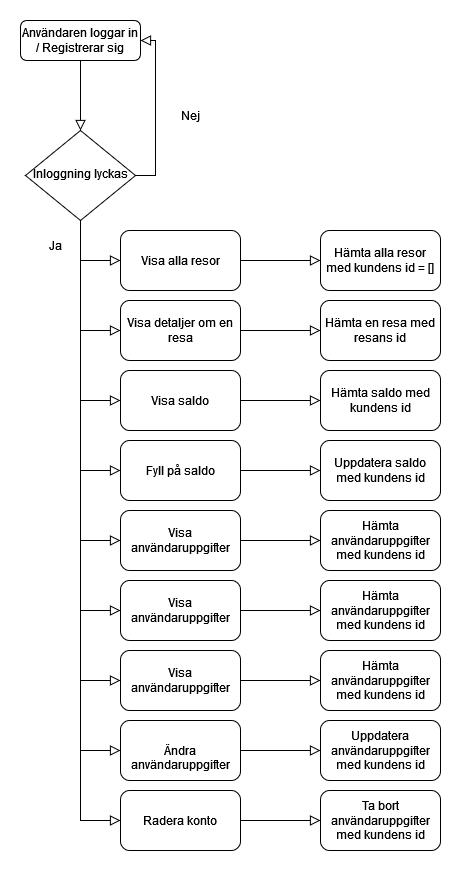

The diagram above was exported from draw.io. Its source (the exported page's mxGraphModel, read from the mxfile embedded in the PNG):
<mxGraphModel dx="1422" dy="772" grid="1" gridSize="10" guides="1" tooltips="1" connect="1" arrows="1" fold="1" page="1" pageScale="1" pageWidth="827" pageHeight="1169" math="0" shadow="0">
  <root>
    <mxCell id="WIyWlLk6GJQsqaUBKTNV-0" />
    <mxCell id="WIyWlLk6GJQsqaUBKTNV-1" parent="WIyWlLk6GJQsqaUBKTNV-0" />
    <mxCell id="OFECmpX_3ulI-2_2-J6U-0" value="Användaren loggar in / Registrerar sig" style="rounded=1;whiteSpace=wrap;html=1;fontSize=12;glass=0;strokeWidth=1;shadow=0;" parent="WIyWlLk6GJQsqaUBKTNV-1" vertex="1">
      <mxGeometry x="180" y="80" width="120" height="40" as="geometry" />
    </mxCell>
    <mxCell id="OFECmpX_3ulI-2_2-J6U-1" value="Inloggning lyckas" style="rhombus;whiteSpace=wrap;html=1;shadow=0;fontFamily=Helvetica;fontSize=12;align=center;strokeWidth=1;spacing=6;spacingTop=-4;" parent="WIyWlLk6GJQsqaUBKTNV-1" vertex="1">
      <mxGeometry x="185" y="190" width="110" height="90" as="geometry" />
    </mxCell>
    <mxCell id="OFECmpX_3ulI-2_2-J6U-2" value="" style="rounded=0;html=1;jettySize=auto;orthogonalLoop=1;fontSize=11;endArrow=block;endFill=0;endSize=8;strokeWidth=1;shadow=0;labelBackgroundColor=none;edgeStyle=orthogonalEdgeStyle;exitX=0.5;exitY=1;exitDx=0;exitDy=0;entryX=0;entryY=0.5;entryDx=0;entryDy=0;" parent="WIyWlLk6GJQsqaUBKTNV-1" source="OFECmpX_3ulI-2_2-J6U-1" target="OFECmpX_3ulI-2_2-J6U-7" edge="1">
      <mxGeometry relative="1" as="geometry">
        <mxPoint x="250" y="380" as="sourcePoint" />
        <mxPoint x="240" y="330" as="targetPoint" />
      </mxGeometry>
    </mxCell>
    <mxCell id="OFECmpX_3ulI-2_2-J6U-3" value="" style="rounded=0;html=1;jettySize=auto;orthogonalLoop=1;fontSize=11;endArrow=block;endFill=0;endSize=8;strokeWidth=1;shadow=0;labelBackgroundColor=none;edgeStyle=orthogonalEdgeStyle;exitX=1;exitY=0.5;exitDx=0;exitDy=0;entryX=1;entryY=0.5;entryDx=0;entryDy=0;" parent="WIyWlLk6GJQsqaUBKTNV-1" source="OFECmpX_3ulI-2_2-J6U-1" target="OFECmpX_3ulI-2_2-J6U-0" edge="1">
      <mxGeometry relative="1" as="geometry">
        <mxPoint x="250" y="290" as="sourcePoint" />
        <mxPoint x="250" y="340" as="targetPoint" />
      </mxGeometry>
    </mxCell>
    <mxCell id="OFECmpX_3ulI-2_2-J6U-4" value="" style="rounded=0;html=1;jettySize=auto;orthogonalLoop=1;fontSize=11;endArrow=block;endFill=0;endSize=8;strokeWidth=1;shadow=0;labelBackgroundColor=none;edgeStyle=orthogonalEdgeStyle;exitX=0.5;exitY=1;exitDx=0;exitDy=0;" parent="WIyWlLk6GJQsqaUBKTNV-1" source="OFECmpX_3ulI-2_2-J6U-0" edge="1">
      <mxGeometry relative="1" as="geometry">
        <mxPoint x="250" y="290" as="sourcePoint" />
        <mxPoint x="240" y="190" as="targetPoint" />
      </mxGeometry>
    </mxCell>
    <mxCell id="OFECmpX_3ulI-2_2-J6U-5" value="Ja" style="text;html=1;strokeColor=none;fillColor=none;align=center;verticalAlign=middle;whiteSpace=wrap;rounded=0;" parent="WIyWlLk6GJQsqaUBKTNV-1" vertex="1">
      <mxGeometry x="200" y="290" width="30" height="30" as="geometry" />
    </mxCell>
    <mxCell id="OFECmpX_3ulI-2_2-J6U-6" value="Nej" style="text;html=1;strokeColor=none;fillColor=none;align=center;verticalAlign=middle;whiteSpace=wrap;rounded=0;" parent="WIyWlLk6GJQsqaUBKTNV-1" vertex="1">
      <mxGeometry x="320" y="160" width="60" height="30" as="geometry" />
    </mxCell>
    <mxCell id="OFECmpX_3ulI-2_2-J6U-7" value="Visa alla resor" style="rounded=1;whiteSpace=wrap;html=1;" parent="WIyWlLk6GJQsqaUBKTNV-1" vertex="1">
      <mxGeometry x="280" y="290" width="120" height="60" as="geometry" />
    </mxCell>
    <mxCell id="OFECmpX_3ulI-2_2-J6U-10" value="Visa detaljer om en resa" style="rounded=1;whiteSpace=wrap;html=1;" parent="WIyWlLk6GJQsqaUBKTNV-1" vertex="1">
      <mxGeometry x="280" y="360" width="120" height="60" as="geometry" />
    </mxCell>
    <mxCell id="OFECmpX_3ulI-2_2-J6U-11" value="Visa saldo" style="rounded=1;whiteSpace=wrap;html=1;" parent="WIyWlLk6GJQsqaUBKTNV-1" vertex="1">
      <mxGeometry x="280" y="430" width="120" height="60" as="geometry" />
    </mxCell>
    <mxCell id="OFECmpX_3ulI-2_2-J6U-12" value="Fyll på saldo" style="rounded=1;whiteSpace=wrap;html=1;" parent="WIyWlLk6GJQsqaUBKTNV-1" vertex="1">
      <mxGeometry x="280" y="500" width="120" height="60" as="geometry" />
    </mxCell>
    <mxCell id="OFECmpX_3ulI-2_2-J6U-13" value="" style="rounded=0;html=1;jettySize=auto;orthogonalLoop=1;fontSize=11;endArrow=block;endFill=0;endSize=8;strokeWidth=1;shadow=0;labelBackgroundColor=none;edgeStyle=orthogonalEdgeStyle;entryX=0;entryY=0.5;entryDx=0;entryDy=0;" parent="WIyWlLk6GJQsqaUBKTNV-1" target="OFECmpX_3ulI-2_2-J6U-10" edge="1">
      <mxGeometry relative="1" as="geometry">
        <mxPoint x="240" y="320" as="sourcePoint" />
        <mxPoint x="290" y="330" as="targetPoint" />
        <Array as="points">
          <mxPoint x="240" y="390" />
        </Array>
      </mxGeometry>
    </mxCell>
    <mxCell id="OFECmpX_3ulI-2_2-J6U-15" value="" style="rounded=0;html=1;jettySize=auto;orthogonalLoop=1;fontSize=11;endArrow=block;endFill=0;endSize=8;strokeWidth=1;shadow=0;labelBackgroundColor=none;edgeStyle=orthogonalEdgeStyle;entryX=0;entryY=0.5;entryDx=0;entryDy=0;" parent="WIyWlLk6GJQsqaUBKTNV-1" target="OFECmpX_3ulI-2_2-J6U-11" edge="1">
      <mxGeometry relative="1" as="geometry">
        <mxPoint x="240" y="390" as="sourcePoint" />
        <mxPoint x="290" y="400" as="targetPoint" />
        <Array as="points">
          <mxPoint x="240" y="460" />
        </Array>
      </mxGeometry>
    </mxCell>
    <mxCell id="OFECmpX_3ulI-2_2-J6U-16" value="" style="rounded=0;html=1;jettySize=auto;orthogonalLoop=1;fontSize=11;endArrow=block;endFill=0;endSize=8;strokeWidth=1;shadow=0;labelBackgroundColor=none;edgeStyle=orthogonalEdgeStyle;entryX=0;entryY=0.5;entryDx=0;entryDy=0;" parent="WIyWlLk6GJQsqaUBKTNV-1" target="OFECmpX_3ulI-2_2-J6U-12" edge="1">
      <mxGeometry relative="1" as="geometry">
        <mxPoint x="240" y="460" as="sourcePoint" />
        <mxPoint x="300" y="410" as="targetPoint" />
        <Array as="points">
          <mxPoint x="240" y="530" />
        </Array>
      </mxGeometry>
    </mxCell>
    <mxCell id="OFECmpX_3ulI-2_2-J6U-18" value="" style="rounded=0;html=1;jettySize=auto;orthogonalLoop=1;fontSize=11;endArrow=block;endFill=0;endSize=8;strokeWidth=1;shadow=0;labelBackgroundColor=none;edgeStyle=orthogonalEdgeStyle;exitX=1;exitY=0.5;exitDx=0;exitDy=0;" parent="WIyWlLk6GJQsqaUBKTNV-1" source="OFECmpX_3ulI-2_2-J6U-7" edge="1">
      <mxGeometry relative="1" as="geometry">
        <mxPoint x="250" y="130" as="sourcePoint" />
        <mxPoint x="480" y="320" as="targetPoint" />
      </mxGeometry>
    </mxCell>
    <mxCell id="OFECmpX_3ulI-2_2-J6U-19" value="Hämta alla resor med kundens id = []" style="rounded=1;whiteSpace=wrap;html=1;" parent="WIyWlLk6GJQsqaUBKTNV-1" vertex="1">
      <mxGeometry x="480" y="290" width="120" height="60" as="geometry" />
    </mxCell>
    <mxCell id="OFECmpX_3ulI-2_2-J6U-21" value="" style="rounded=0;html=1;jettySize=auto;orthogonalLoop=1;fontSize=11;endArrow=block;endFill=0;endSize=8;strokeWidth=1;shadow=0;labelBackgroundColor=none;edgeStyle=orthogonalEdgeStyle;exitX=1;exitY=0.5;exitDx=0;exitDy=0;" parent="WIyWlLk6GJQsqaUBKTNV-1" edge="1">
      <mxGeometry relative="1" as="geometry">
        <mxPoint x="400" y="390" as="sourcePoint" />
        <mxPoint x="480" y="390" as="targetPoint" />
      </mxGeometry>
    </mxCell>
    <mxCell id="OFECmpX_3ulI-2_2-J6U-22" value="Hämta en resa med resans id" style="rounded=1;whiteSpace=wrap;html=1;" parent="WIyWlLk6GJQsqaUBKTNV-1" vertex="1">
      <mxGeometry x="480" y="360" width="120" height="60" as="geometry" />
    </mxCell>
    <mxCell id="OFECmpX_3ulI-2_2-J6U-23" value="" style="rounded=0;html=1;jettySize=auto;orthogonalLoop=1;fontSize=11;endArrow=block;endFill=0;endSize=8;strokeWidth=1;shadow=0;labelBackgroundColor=none;edgeStyle=orthogonalEdgeStyle;exitX=1;exitY=0.5;exitDx=0;exitDy=0;" parent="WIyWlLk6GJQsqaUBKTNV-1" edge="1">
      <mxGeometry relative="1" as="geometry">
        <mxPoint x="400" y="460" as="sourcePoint" />
        <mxPoint x="480" y="460" as="targetPoint" />
      </mxGeometry>
    </mxCell>
    <mxCell id="OFECmpX_3ulI-2_2-J6U-24" value="Hämta saldo med kundens id&lt;span style=&quot;color: rgba(0, 0, 0, 0); font-family: monospace; font-size: 0px; text-align: start;&quot;&gt;%3CmxGraphModel%3E%3Croot%3E%3CmxCell%20id%3D%220%22%2F%3E%3CmxCell%20id%3D%221%22%20parent%3D%220%22%2F%3E%3CmxCell%20id%3D%222%22%20value%3D%22%22%20style%3D%22rounded%3D0%3Bhtml%3D1%3BjettySize%3Dauto%3BorthogonalLoop%3D1%3BfontSize%3D11%3BendArrow%3Dblock%3BendFill%3D0%3BendSize%3D8%3BstrokeWidth%3D1%3Bshadow%3D0%3BlabelBackgroundColor%3Dnone%3BedgeStyle%3DorthogonalEdgeStyle%3BexitX%3D1%3BexitY%3D0.5%3BexitDx%3D0%3BexitDy%3D0%3B%22%20edge%3D%221%22%20parent%3D%221%22%3E%3CmxGeometry%20relative%3D%221%22%20as%3D%22geometry%22%3E%3CmxPoint%20x%3D%22400%22%20y%3D%22320%22%20as%3D%22sourcePoint%22%2F%3E%3CmxPoint%20x%3D%22480%22%20y%3D%22320%22%20as%3D%22targetPoint%22%2F%3E%3C%2FmxGeometry%3E%3C%2FmxCell%3E%3CmxCell%20id%3D%223%22%20value%3D%22H%C3%A4mta%20alla%20resor%20med%20kundens%20id%20%3D%20%5B%5D%22%20style%3D%22rounded%3D1%3BwhiteSpace%3Dwrap%3Bhtml%3D1%3B%22%20vertex%3D%221%22%20parent%3D%221%22%3E%3CmxGeometry%20x%3D%22480%22%20y%3D%22290%22%20width%3D%22120%22%20height%3D%2260%22%20as%3D%22geometry%22%2F%3E%3C%2FmxCell%3E%3C%2Froot%3E%3C%2FmxGraphModel%3E&lt;/span&gt;" style="rounded=1;whiteSpace=wrap;html=1;" parent="WIyWlLk6GJQsqaUBKTNV-1" vertex="1">
      <mxGeometry x="480" y="430" width="120" height="60" as="geometry" />
    </mxCell>
    <mxCell id="OFECmpX_3ulI-2_2-J6U-25" value="" style="rounded=0;html=1;jettySize=auto;orthogonalLoop=1;fontSize=11;endArrow=block;endFill=0;endSize=8;strokeWidth=1;shadow=0;labelBackgroundColor=none;edgeStyle=orthogonalEdgeStyle;exitX=1;exitY=0.5;exitDx=0;exitDy=0;" parent="WIyWlLk6GJQsqaUBKTNV-1" edge="1">
      <mxGeometry relative="1" as="geometry">
        <mxPoint x="400" y="530" as="sourcePoint" />
        <mxPoint x="480" y="530" as="targetPoint" />
      </mxGeometry>
    </mxCell>
    <mxCell id="OFECmpX_3ulI-2_2-J6U-26" value="Uppdatera saldo med kundens id" style="rounded=1;whiteSpace=wrap;html=1;" parent="WIyWlLk6GJQsqaUBKTNV-1" vertex="1">
      <mxGeometry x="480" y="500" width="120" height="60" as="geometry" />
    </mxCell>
    <mxCell id="OFECmpX_3ulI-2_2-J6U-28" value="Visa användaruppgifter" style="rounded=1;whiteSpace=wrap;html=1;" parent="WIyWlLk6GJQsqaUBKTNV-1" vertex="1">
      <mxGeometry x="280" y="570" width="120" height="60" as="geometry" />
    </mxCell>
    <mxCell id="OFECmpX_3ulI-2_2-J6U-29" value="" style="rounded=0;html=1;jettySize=auto;orthogonalLoop=1;fontSize=11;endArrow=block;endFill=0;endSize=8;strokeWidth=1;shadow=0;labelBackgroundColor=none;edgeStyle=orthogonalEdgeStyle;entryX=0;entryY=0.5;entryDx=0;entryDy=0;" parent="WIyWlLk6GJQsqaUBKTNV-1" target="OFECmpX_3ulI-2_2-J6U-28" edge="1">
      <mxGeometry relative="1" as="geometry">
        <mxPoint x="240" y="530" as="sourcePoint" />
        <mxPoint x="300" y="480" as="targetPoint" />
        <Array as="points">
          <mxPoint x="240" y="600" />
        </Array>
      </mxGeometry>
    </mxCell>
    <mxCell id="OFECmpX_3ulI-2_2-J6U-30" value="" style="rounded=0;html=1;jettySize=auto;orthogonalLoop=1;fontSize=11;endArrow=block;endFill=0;endSize=8;strokeWidth=1;shadow=0;labelBackgroundColor=none;edgeStyle=orthogonalEdgeStyle;exitX=1;exitY=0.5;exitDx=0;exitDy=0;" parent="WIyWlLk6GJQsqaUBKTNV-1" edge="1">
      <mxGeometry relative="1" as="geometry">
        <mxPoint x="400" y="600" as="sourcePoint" />
        <mxPoint x="480" y="600" as="targetPoint" />
      </mxGeometry>
    </mxCell>
    <mxCell id="OFECmpX_3ulI-2_2-J6U-31" value="Hämta användaruppgifter med kundens id" style="rounded=1;whiteSpace=wrap;html=1;" parent="WIyWlLk6GJQsqaUBKTNV-1" vertex="1">
      <mxGeometry x="480" y="570" width="120" height="60" as="geometry" />
    </mxCell>
    <mxCell id="OFECmpX_3ulI-2_2-J6U-32" value="Visa användaruppgifter" style="rounded=1;whiteSpace=wrap;html=1;" parent="WIyWlLk6GJQsqaUBKTNV-1" vertex="1">
      <mxGeometry x="280" y="640" width="120" height="60" as="geometry" />
    </mxCell>
    <mxCell id="OFECmpX_3ulI-2_2-J6U-33" value="" style="rounded=0;html=1;jettySize=auto;orthogonalLoop=1;fontSize=11;endArrow=block;endFill=0;endSize=8;strokeWidth=1;shadow=0;labelBackgroundColor=none;edgeStyle=orthogonalEdgeStyle;entryX=0;entryY=0.5;entryDx=0;entryDy=0;" parent="WIyWlLk6GJQsqaUBKTNV-1" target="OFECmpX_3ulI-2_2-J6U-32" edge="1">
      <mxGeometry relative="1" as="geometry">
        <mxPoint x="240" y="600" as="sourcePoint" />
        <mxPoint x="300" y="550" as="targetPoint" />
        <Array as="points">
          <mxPoint x="240" y="670" />
        </Array>
      </mxGeometry>
    </mxCell>
    <mxCell id="OFECmpX_3ulI-2_2-J6U-34" value="Hämta användaruppgifter med kundens id" style="rounded=1;whiteSpace=wrap;html=1;" parent="WIyWlLk6GJQsqaUBKTNV-1" vertex="1">
      <mxGeometry x="480" y="640" width="120" height="60" as="geometry" />
    </mxCell>
    <mxCell id="OFECmpX_3ulI-2_2-J6U-35" value="" style="rounded=0;html=1;jettySize=auto;orthogonalLoop=1;fontSize=11;endArrow=block;endFill=0;endSize=8;strokeWidth=1;shadow=0;labelBackgroundColor=none;edgeStyle=orthogonalEdgeStyle;exitX=1;exitY=0.5;exitDx=0;exitDy=0;entryX=0;entryY=0.5;entryDx=0;entryDy=0;" parent="WIyWlLk6GJQsqaUBKTNV-1" source="OFECmpX_3ulI-2_2-J6U-32" target="OFECmpX_3ulI-2_2-J6U-34" edge="1">
      <mxGeometry relative="1" as="geometry">
        <mxPoint x="410" y="610" as="sourcePoint" />
        <mxPoint x="490" y="610" as="targetPoint" />
      </mxGeometry>
    </mxCell>
    <mxCell id="OFECmpX_3ulI-2_2-J6U-36" value="Visa användaruppgifter" style="rounded=1;whiteSpace=wrap;html=1;" parent="WIyWlLk6GJQsqaUBKTNV-1" vertex="1">
      <mxGeometry x="280" y="710" width="120" height="60" as="geometry" />
    </mxCell>
    <mxCell id="OFECmpX_3ulI-2_2-J6U-37" value="" style="rounded=0;html=1;jettySize=auto;orthogonalLoop=1;fontSize=11;endArrow=block;endFill=0;endSize=8;strokeWidth=1;shadow=0;labelBackgroundColor=none;edgeStyle=orthogonalEdgeStyle;entryX=0;entryY=0.5;entryDx=0;entryDy=0;" parent="WIyWlLk6GJQsqaUBKTNV-1" target="OFECmpX_3ulI-2_2-J6U-36" edge="1">
      <mxGeometry relative="1" as="geometry">
        <mxPoint x="240" y="670" as="sourcePoint" />
        <mxPoint x="300" y="620" as="targetPoint" />
        <Array as="points">
          <mxPoint x="240" y="740" />
        </Array>
      </mxGeometry>
    </mxCell>
    <mxCell id="OFECmpX_3ulI-2_2-J6U-38" value="Hämta användaruppgifter med kundens id" style="rounded=1;whiteSpace=wrap;html=1;" parent="WIyWlLk6GJQsqaUBKTNV-1" vertex="1">
      <mxGeometry x="480" y="710" width="120" height="60" as="geometry" />
    </mxCell>
    <mxCell id="OFECmpX_3ulI-2_2-J6U-39" value="" style="rounded=0;html=1;jettySize=auto;orthogonalLoop=1;fontSize=11;endArrow=block;endFill=0;endSize=8;strokeWidth=1;shadow=0;labelBackgroundColor=none;edgeStyle=orthogonalEdgeStyle;exitX=1;exitY=0.5;exitDx=0;exitDy=0;entryX=0;entryY=0.5;entryDx=0;entryDy=0;" parent="WIyWlLk6GJQsqaUBKTNV-1" source="OFECmpX_3ulI-2_2-J6U-36" target="OFECmpX_3ulI-2_2-J6U-38" edge="1">
      <mxGeometry relative="1" as="geometry">
        <mxPoint x="410" y="680" as="sourcePoint" />
        <mxPoint x="490" y="680" as="targetPoint" />
      </mxGeometry>
    </mxCell>
    <mxCell id="OFECmpX_3ulI-2_2-J6U-40" value="&lt;br&gt;Ändra användaruppgifter" style="rounded=1;whiteSpace=wrap;html=1;" parent="WIyWlLk6GJQsqaUBKTNV-1" vertex="1">
      <mxGeometry x="280" y="780" width="120" height="60" as="geometry" />
    </mxCell>
    <mxCell id="OFECmpX_3ulI-2_2-J6U-41" value="" style="rounded=0;html=1;jettySize=auto;orthogonalLoop=1;fontSize=11;endArrow=block;endFill=0;endSize=8;strokeWidth=1;shadow=0;labelBackgroundColor=none;edgeStyle=orthogonalEdgeStyle;entryX=0;entryY=0.5;entryDx=0;entryDy=0;" parent="WIyWlLk6GJQsqaUBKTNV-1" target="OFECmpX_3ulI-2_2-J6U-40" edge="1">
      <mxGeometry relative="1" as="geometry">
        <mxPoint x="240" y="740" as="sourcePoint" />
        <mxPoint x="300" y="690" as="targetPoint" />
        <Array as="points">
          <mxPoint x="240" y="810" />
        </Array>
      </mxGeometry>
    </mxCell>
    <mxCell id="OFECmpX_3ulI-2_2-J6U-42" value="Uppdatera användaruppgifter med kundens id" style="rounded=1;whiteSpace=wrap;html=1;" parent="WIyWlLk6GJQsqaUBKTNV-1" vertex="1">
      <mxGeometry x="480" y="780" width="120" height="60" as="geometry" />
    </mxCell>
    <mxCell id="OFECmpX_3ulI-2_2-J6U-43" value="" style="rounded=0;html=1;jettySize=auto;orthogonalLoop=1;fontSize=11;endArrow=block;endFill=0;endSize=8;strokeWidth=1;shadow=0;labelBackgroundColor=none;edgeStyle=orthogonalEdgeStyle;exitX=1;exitY=0.5;exitDx=0;exitDy=0;entryX=0;entryY=0.5;entryDx=0;entryDy=0;" parent="WIyWlLk6GJQsqaUBKTNV-1" source="OFECmpX_3ulI-2_2-J6U-40" target="OFECmpX_3ulI-2_2-J6U-42" edge="1">
      <mxGeometry relative="1" as="geometry">
        <mxPoint x="410" y="750" as="sourcePoint" />
        <mxPoint x="490" y="750" as="targetPoint" />
      </mxGeometry>
    </mxCell>
    <mxCell id="OFECmpX_3ulI-2_2-J6U-45" value="Radera konto" style="rounded=1;whiteSpace=wrap;html=1;" parent="WIyWlLk6GJQsqaUBKTNV-1" vertex="1">
      <mxGeometry x="280" y="850" width="120" height="60" as="geometry" />
    </mxCell>
    <mxCell id="OFECmpX_3ulI-2_2-J6U-46" value="" style="rounded=0;html=1;jettySize=auto;orthogonalLoop=1;fontSize=11;endArrow=block;endFill=0;endSize=8;strokeWidth=1;shadow=0;labelBackgroundColor=none;edgeStyle=orthogonalEdgeStyle;entryX=0;entryY=0.5;entryDx=0;entryDy=0;" parent="WIyWlLk6GJQsqaUBKTNV-1" target="OFECmpX_3ulI-2_2-J6U-45" edge="1">
      <mxGeometry relative="1" as="geometry">
        <mxPoint x="240" y="810" as="sourcePoint" />
        <mxPoint x="300" y="760" as="targetPoint" />
        <Array as="points">
          <mxPoint x="240" y="880" />
        </Array>
      </mxGeometry>
    </mxCell>
    <mxCell id="OFECmpX_3ulI-2_2-J6U-47" value="Ta bort användaruppgifter med kundens id" style="rounded=1;whiteSpace=wrap;html=1;" parent="WIyWlLk6GJQsqaUBKTNV-1" vertex="1">
      <mxGeometry x="480" y="850" width="120" height="60" as="geometry" />
    </mxCell>
    <mxCell id="OFECmpX_3ulI-2_2-J6U-48" value="" style="rounded=0;html=1;jettySize=auto;orthogonalLoop=1;fontSize=11;endArrow=block;endFill=0;endSize=8;strokeWidth=1;shadow=0;labelBackgroundColor=none;edgeStyle=orthogonalEdgeStyle;exitX=1;exitY=0.5;exitDx=0;exitDy=0;entryX=0;entryY=0.5;entryDx=0;entryDy=0;" parent="WIyWlLk6GJQsqaUBKTNV-1" source="OFECmpX_3ulI-2_2-J6U-45" target="OFECmpX_3ulI-2_2-J6U-47" edge="1">
      <mxGeometry relative="1" as="geometry">
        <mxPoint x="410" y="820" as="sourcePoint" />
        <mxPoint x="490" y="820" as="targetPoint" />
      </mxGeometry>
    </mxCell>
  </root>
</mxGraphModel>